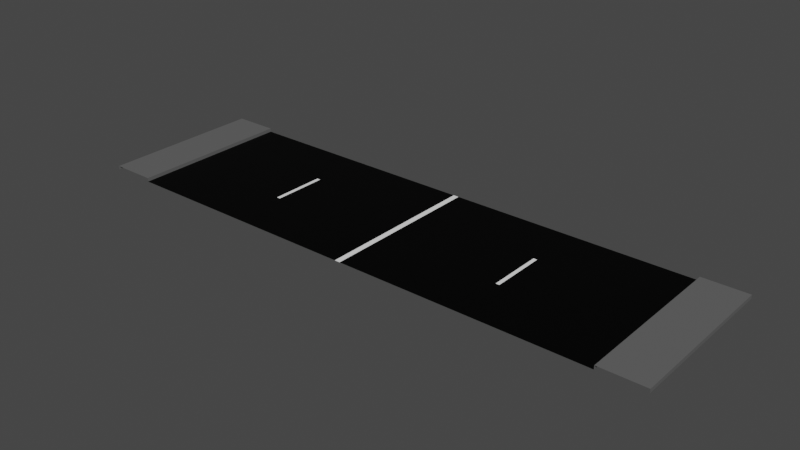 # Source: road.blend  (saved by Blender 2.93.20; exported with 4.5.12 LTS)
import bpy
from mathutils import Matrix  # noqa: F401  (used for matrix-valued properties, if any)

bpy.ops.wm.read_factory_settings(use_empty=True)
scene = bpy.context.scene
scene.name = 'Scene'

# ---- collections
col_collection = bpy.data.collections.new('Collection'); scene.collection.children.link(col_collection)

# ---- images (referenced by path relative to the original .blend; pixels are not part of the script)
import os
ASSET_DIR = os.environ.get("B2B_ASSET_DIR", "")  # directory of the original .blend (textures are referenced by path, not embedded)
HERE = os.path.dirname(os.path.abspath(__file__))  # packed textures are extracted next to this script under _unpacked/

def load_image(name, relpath, width, height, colorspace="sRGB"):
    """Load a texture the original file referenced (path relative to the .blend, or extracted next to this script)."""
    p = next((c for c in (os.path.join(HERE, relpath), os.path.join(ASSET_DIR, relpath)) if relpath and os.path.exists(c)), "")
    if p:
        img = bpy.data.images.load(p, check_existing=True)
        img.name = name
    else:  # same state as the original file: an image datablock whose file is absent (Cycles renders it pink)
        img = bpy.data.images.new(name, width, height)
        img.source = "FILE"
        img.filepath = "//" + (relpath or name)
    img.colorspace_settings.name = colorspace
    return img
img_road = load_image('Road', 'road.png', 1024, 1024, 'sRGB')

# ---- materials (node trees are filled in below, after node groups)
mat_material_001 = bpy.data.materials.new('Material.001')
mat_material_002 = bpy.data.materials.new('Material.002')
mat_material_003 = bpy.data.materials.new('Material.003')

# ---- material node trees
mat_material_001.use_nodes = True; mat_material_001.node_tree.nodes.clear()
_N = mat_material_001.node_tree.nodes; _L = mat_material_001.node_tree.links
n0 = _N.new('ShaderNodeOutputMaterial'); n0.name = 'Material Output'; n0.location = (300, 300)
n1 = _N.new('ShaderNodeBsdfPrincipled'); n1.name = 'Principled BSDF'; n1.location = (10, 300)
n1.distribution = 'GGX'
n1.subsurface_method = 'BURLEY'
n1.inputs[0].default_value = (1.0, 1.0, 1.0, 1.0)
n1.inputs[3].default_value = 1.45
n1.inputs[27].default_value = (0.0, 0.0, 0.0, 1.0)
n1.inputs[28].default_value = 1.0
n2 = _N.new('ShaderNodeTexImage'); n2.name = 'Image Texture'; n2.location = (-4, 597)
n2.image = img_road
_L.new(n1.outputs[0], n0.inputs[0])
n0.is_active_output = True
mat_material_002.use_nodes = True; mat_material_002.node_tree.nodes.clear()
_N = mat_material_002.node_tree.nodes; _L = mat_material_002.node_tree.links
n0 = _N.new('ShaderNodeOutputMaterial'); n0.name = 'Material Output'; n0.location = (300, 300)
n1 = _N.new('ShaderNodeBsdfPrincipled'); n1.name = 'Principled BSDF'; n1.location = (10, 300)
n1.distribution = 'GGX'
n1.subsurface_method = 'BURLEY'
n1.inputs[0].default_value = (0.0, 0.0, 0.0, 1.0)
n1.inputs[3].default_value = 1.45
n1.inputs[13].default_value = 0.1261
n1.inputs[27].default_value = (0.0, 0.0, 0.0, 1.0)
n1.inputs[28].default_value = 1.0
n2 = _N.new('ShaderNodeTexImage'); n2.name = 'Image Texture'; n2.location = (24, 586)
n2.image = img_road
_L.new(n1.outputs[0], n0.inputs[0])
n0.is_active_output = True
mat_material_003.use_nodes = True; mat_material_003.node_tree.nodes.clear()
_N = mat_material_003.node_tree.nodes; _L = mat_material_003.node_tree.links
n0 = _N.new('ShaderNodeOutputMaterial'); n0.name = 'Material Output'; n0.location = (300, 300)
n1 = _N.new('ShaderNodeBsdfPrincipled'); n1.name = 'Principled BSDF'; n1.location = (10, 300)
n1.distribution = 'GGX'
n1.subsurface_method = 'BURLEY'
n1.inputs[0].default_value = (0.1193, 0.1193, 0.1193, 1.0)
n1.inputs[3].default_value = 1.45
n1.inputs[27].default_value = (0.0, 0.0, 0.0, 1.0)
n1.inputs[28].default_value = 1.0
n2 = _N.new('ShaderNodeTexImage'); n2.name = 'Image Texture'; n2.location = (20, 595)
n2.image = img_road
_L.new(n1.outputs[0], n0.inputs[0])
n0.is_active_output = True

# ---- world
world_world = bpy.data.worlds.new('World'); scene.world = world_world
world_world.use_nodes = True; world_world.node_tree.nodes.clear()
_N = world_world.node_tree.nodes; _L = world_world.node_tree.links
n0 = _N.new('ShaderNodeOutputWorld'); n0.name = 'World Output'; n0.location = (300, 300)
n1 = _N.new('ShaderNodeBackground'); n1.name = 'Background'; n1.location = (10, 300)
n1.inputs[0].default_value = (0.05088, 0.05088, 0.05088, 1.0)
_L.new(n1.outputs[0], n0.inputs[0])
n0.is_active_output = True
world_world.color = (0.05088, 0.05088, 0.05088)
world_world.use_sun_shadow = False
world_world.sun_shadow_jitter_overblur = 0.0

# ---- meshes
me_plane = bpy.data.meshes.new('Plane')
me_plane.from_pydata([(-0.075, 0.0, -1.863e-09), (-3.378, 0.0, -1.863e-09), (-3.378, 1.5, -1.863e-09), (-0.075, 1.5, -1.863e-09), (-6.781, 0.0, -1.863e-09), (-3.478, 0.0, -1.863e-09), (-6.781, 0.0, 0.1), (-8.0, 0.0, 0.1), (-8.0, 0.0, -1.863e-09), (-3.478, 1.5, -1.863e-09), (-6.781, 1.5, -1.863e-09), (-6.781, 1.5, 0.1), (-8.0, 1.5, 0.1), (-8.0, 1.5, -1.863e-09), (-0.075, 4.5, -1.863e-09), (-3.378, 4.5, -1.863e-09), (-3.378, 3.0, -1.863e-09), (-0.075, 3.0, -1.863e-09), (-6.781, 4.5, -1.863e-09), (-3.478, 4.5, -1.863e-09), (-6.781, 4.5, 0.1), (-8.0, 4.5, 0.1), (-8.0, 4.5, -1.863e-09), (-3.478, 3.0, -1.863e-09), (-6.781, 3.0, -1.863e-09), (-6.781, 3.0, 0.1), (-8.0, 3.0, 0.1), (-8.0, 3.0, -1.863e-09), (0.075, 0.0, -1.863e-09), (3.378, 0.0, -1.863e-09), (3.378, 1.5, -1.863e-09), (0.075, 1.5, -1.863e-09), (6.781, 0.0, -1.863e-09), (3.478, 0.0, -1.863e-09), (6.781, 0.0, 0.1), (8.0, 0.0, 0.1), (8.0, 0.0, -1.863e-09), (3.478, 1.5, -1.863e-09), (6.781, 1.5, -1.863e-09), (6.781, 1.5, 0.1), (8.0, 1.5, 0.1), (8.0, 1.5, -1.863e-09), (0.075, 4.5, -1.863e-09), (3.378, 4.5, -1.863e-09), (3.378, 3.0, -1.863e-09), (0.075, 3.0, -1.863e-09), (6.781, 4.5, -1.863e-09), (3.478, 4.5, -1.863e-09), (6.781, 4.5, 0.1), (8.0, 4.5, 0.1), (8.0, 4.5, -1.863e-09), (3.478, 3.0, -1.863e-09), (6.781, 3.0, -1.863e-09), (6.781, 3.0, 0.1), (8.0, 3.0, 0.1), (8.0, 3.0, -1.863e-09)], [], [(10, 24, 25, 11), (23, 16, 15, 19), (1, 0, 3, 2), (16, 2, 3, 17), (16, 23, 9, 2), (10, 11, 6, 4), (11, 12, 7, 6), (12, 13, 8, 7), (5, 9, 10, 4), (23, 24, 10, 9), (11, 25, 26, 12), (12, 26, 27, 13), (15, 16, 17, 14), (24, 18, 20, 25), (25, 20, 21, 26), (26, 21, 22, 27), (19, 18, 24, 23), (9, 5, 1, 2), (38, 39, 53, 52), (51, 47, 43, 44), (29, 30, 31, 28), (44, 45, 31, 30), (44, 30, 37, 51), (38, 32, 34, 39), (39, 34, 35, 40), (40, 35, 36, 41), (33, 32, 38, 37), (51, 37, 38, 52), (39, 40, 54, 53), (40, 41, 55, 54), (43, 42, 45, 44), (52, 53, 48, 46), (53, 54, 49, 48), (54, 55, 50, 49), (47, 51, 52, 46), (37, 30, 29, 33), (17, 45, 42, 14), (3, 31, 45, 17), (3, 0, 28, 31)])
me_plane.polygons.foreach_set('material_index', [2, 1, 1, 1, 0, 2, 2, 2, 1, 1, 2, 2, 1, 2, 2, 2, 1, 1, 2, 1, 1, 1, 0, 2, 2, 2, 1, 1, 2, 2, 1, 2, 2, 2, 1, 1, 0, 0, 0])
_uv = me_plane.uv_layers.new(name='UVMap')
_uv.uv.foreach_set('vector', [0.3087, 0.999, 0.4605, 0.999, 0.4605, 0.9241, 0.3087, 0.9241, 0.9221, 0.7702, 0.8472, 0.7702, 0.8472, 0.9221, 0.9221, 0.9221, 0.1548, 0.3067, 0.4605, 0.3067, 0.4605, 0.1548, 0.1548, 0.1548, 0.3067, 0.3087, 0.1548, 0.3087, 0.1548, 0.6144, 0.3067, 0.6144, 0.6144, 0.9221, 0.6144, 0.8472, 0.4625, 0.8472, 0.4625, 0.9221, 0.8452, 0.7702, 0.7702, 0.7702, 0.7702, 0.9221, 0.8452, 0.9221, 0.3067, 0.7702, 0.1548, 0.7702, 0.1548, 0.9221, 0.3067, 0.9221, 0.7682, 0.9221, 0.7682, 0.8472, 0.6164, 0.8472, 0.6164, 0.9221, 0.7682, 0.001001, 0.6164, 0.001001, 0.6164, 0.3067, 0.7682, 0.3067, 0.4625, 0.6144, 0.7682, 0.6144, 0.7682, 0.4625, 0.4625, 0.4625, 0.9221, 0.1548, 0.7702, 0.1548, 0.7702, 0.3067, 0.9221, 0.3067, 0.999, 0.1528, 0.999, 0.001001, 0.9241, 0.001001, 0.9241, 0.1528, 0.7682, 0.7682, 0.7682, 0.6164, 0.4625, 0.6164, 0.4625, 0.7682, 0.9221, 0.6144, 0.9221, 0.4625, 0.8472, 0.4625, 0.8472, 0.6144, 0.9221, 0.001001, 0.7702, 0.001001, 0.7702, 0.1528, 0.9221, 0.1528, 0.6164, 0.8452, 0.7682, 0.8452, 0.7682, 0.7702, 0.6164, 0.7702, 0.1528, 0.7682, 0.1528, 0.4625, 0.001001, 0.4625, 0.001001, 0.7682, 0.4625, 0.8452, 0.6144, 0.8452, 0.6144, 0.7702, 0.4625, 0.7702, 0.8452, 0.4625, 0.7702, 0.4625, 0.7702, 0.6144, 0.8452, 0.6144, 0.3087, 0.8452, 0.4605, 0.8452, 0.4605, 0.7702, 0.3087, 0.7702, 0.4605, 0.3087, 0.3087, 0.3087, 0.3087, 0.6144, 0.4605, 0.6144, 0.1548, 0.7682, 0.4605, 0.7682, 0.4605, 0.6164, 0.1548, 0.6164, 0.8452, 0.7682, 0.8452, 0.6164, 0.7702, 0.6164, 0.7702, 0.7682, 0.3087, 0.9221, 0.4605, 0.9221, 0.4605, 0.8472, 0.3087, 0.8472, 0.1528, 0.7702, 0.001001, 0.7702, 0.001001, 0.9221, 0.1528, 0.9221, 0.9221, 0.7682, 0.9221, 0.6164, 0.8472, 0.6164, 0.8472, 0.7682, 0.3087, 0.1528, 0.6144, 0.1528, 0.6144, 0.001001, 0.3087, 0.001001, 0.6144, 0.1548, 0.4625, 0.1548, 0.4625, 0.4605, 0.6144, 0.4605, 0.9221, 0.3087, 0.7702, 0.3087, 0.7702, 0.4605, 0.9221, 0.4605, 0.1528, 0.999, 0.1528, 0.9241, 0.001001, 0.9241, 0.001001, 0.999, 0.1528, 0.4605, 0.1528, 0.1548, 0.001001, 0.1548, 0.001001, 0.4605, 0.3067, 0.999, 0.3067, 0.9241, 0.1548, 0.9241, 0.1548, 0.999, 0.7682, 0.3087, 0.6164, 0.3087, 0.6164, 0.4605, 0.7682, 0.4605, 0.999, 0.1548, 0.9241, 0.1548, 0.9241, 0.3067, 0.999, 0.3067, 0.3067, 0.1528, 0.3067, 0.001001, 0.001001, 0.001001, 0.001001, 0.1528, 0.999, 0.3087, 0.9241, 0.3087, 0.9241, 0.4605, 0.999, 0.4605, 0.6144, 0.999, 0.6144, 0.9241, 0.4625, 0.9241, 0.4625, 0.999, 0.999, 0.4625, 0.9241, 0.4625, 0.9241, 0.6144, 0.999, 0.6144, 0.6164, 0.999, 0.7682, 0.999, 0.7682, 0.9241, 0.6164, 0.9241])
me_plane.materials.append(mat_material_001)
me_plane.materials.append(mat_material_002)
me_plane.materials.append(mat_material_003)
me_plane.use_remesh_preserve_volume = False
me_plane.use_remesh_preserve_attributes = False
me_plane.use_mirror_vertex_groups = False
me_plane.update()

# ---- objects
ob_plane = bpy.data.objects.new('Plane', me_plane)

# ---- transforms, parenting, visibility, modifiers, constraints
ob_plane.location = (0.0, 0.0, 0.0)
ob_plane.lineart.crease_threshold = 0.0

# ---- collection membership
col_collection.objects.link(ob_plane)

# ---- scene / render settings (as saved in the file)
scene.frame_start = 1; scene.frame_end = 10000; scene.frame_set(0)
scene.render.engine = 'CYCLES'
scene.render.image_settings.file_format = 'FFMPEG'
scene.render.image_settings.color_mode = 'RGB'
scene.render.image_settings.compression = 0
scene.render.fps = 3
scene.render.fps_base = 0.1
scene.cycles.use_denoising = False
scene.cycles.samples = 128
scene.cycles.sampling_pattern = 'TABULATED_SOBOL'
scene.cycles.use_adaptive_sampling = False
scene.cycles.use_light_tree = False
scene.view_settings.look = 'High Contrast'
scene.view_settings.view_transform = 'Filmic'
bpy.context.view_layer.update()

# ---- added for rendering (the .blend has no active camera and no usable light): camera, sun
cam_auto = bpy.data.cameras.new('AutoCamera')
cam_auto.lens = 50.0
cam_auto.sensor_width = 36.0
cam_auto.clip_end = 1000.0
ob_auto_camera = bpy.data.objects.new('AutoCamera', cam_auto)
scene.collection.objects.link(ob_auto_camera)
ob_auto_camera.location = (15.3779, -16.2035, 12.3524)
ob_auto_camera.rotation_euler = (1.09748, -7.21219e-08, 0.694738)
scene.camera = ob_auto_camera
light_auto_sun = bpy.data.lights.new('AutoSun', 'SUN')
light_auto_sun.energy = 3.0
light_auto_sun.angle = 0.0523599
ob_auto_sun = bpy.data.objects.new('AutoSun', light_auto_sun)
scene.collection.objects.link(ob_auto_sun)
ob_auto_sun.rotation_euler = (0.872665, 0.174533, 0.523599)
bpy.context.view_layer.update()
